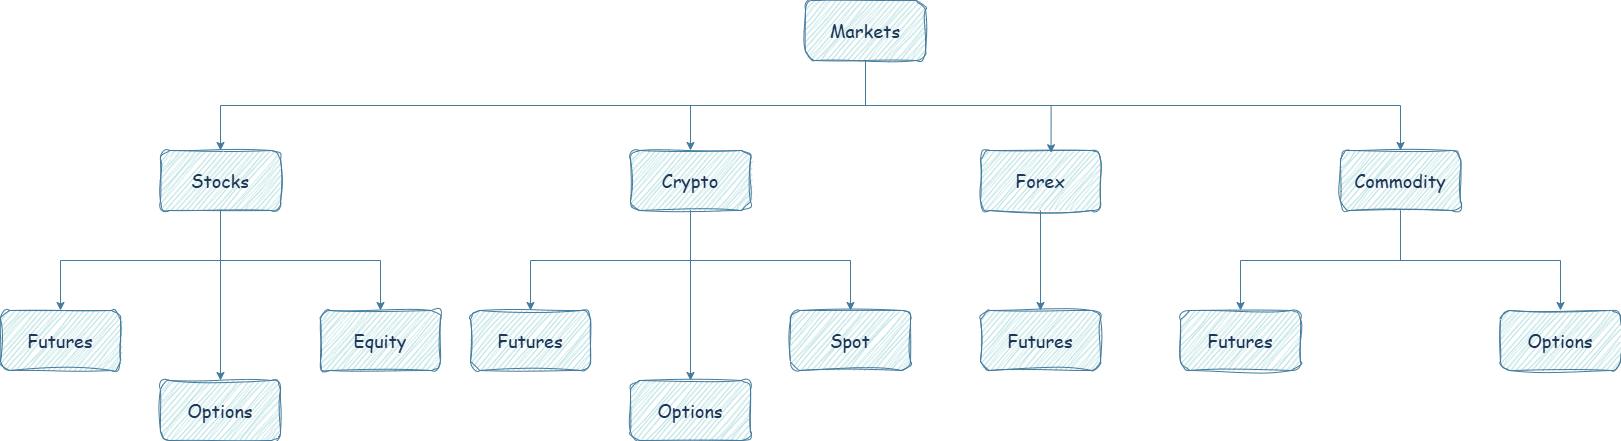

The diagram above was exported from draw.io. Its source (the exported page's mxGraphModel, read from the mxfile embedded in the PNG):
<mxGraphModel dx="2465" dy="866" grid="0" gridSize="10" guides="0" tooltips="1" connect="1" arrows="1" fold="1" page="1" pageScale="1" pageWidth="850" pageHeight="1100" math="0" shadow="0" adaptiveColors="auto">
  <root>
    <mxCell id="0" />
    <mxCell id="1" parent="0" />
    <mxCell id="pRxG9Y9JIYzpFdiymgGR-39" style="edgeStyle=orthogonalEdgeStyle;rounded=0;orthogonalLoop=1;jettySize=auto;html=1;exitX=0.5;exitY=1;exitDx=0;exitDy=0;entryX=0.5;entryY=0;entryDx=0;entryDy=0;labelBackgroundColor=none;strokeColor=#457B9D;fontColor=default;" parent="1" source="pRxG9Y9JIYzpFdiymgGR-1" target="pRxG9Y9JIYzpFdiymgGR-4" edge="1">
      <mxGeometry relative="1" as="geometry" />
    </mxCell>
    <mxCell id="pRxG9Y9JIYzpFdiymgGR-40" style="edgeStyle=orthogonalEdgeStyle;rounded=0;orthogonalLoop=1;jettySize=auto;html=1;exitX=0.5;exitY=1;exitDx=0;exitDy=0;entryX=0.5;entryY=0;entryDx=0;entryDy=0;labelBackgroundColor=none;strokeColor=#457B9D;fontColor=default;" parent="1" source="pRxG9Y9JIYzpFdiymgGR-1" target="pRxG9Y9JIYzpFdiymgGR-9" edge="1">
      <mxGeometry relative="1" as="geometry">
        <mxPoint x="300" y="200" as="targetPoint" />
      </mxGeometry>
    </mxCell>
    <mxCell id="pRxG9Y9JIYzpFdiymgGR-42" style="edgeStyle=orthogonalEdgeStyle;rounded=0;orthogonalLoop=1;jettySize=auto;html=1;exitX=0.5;exitY=1;exitDx=0;exitDy=0;entryX=0.5;entryY=0;entryDx=0;entryDy=0;labelBackgroundColor=none;strokeColor=#457B9D;fontColor=default;" parent="1" source="pRxG9Y9JIYzpFdiymgGR-1" target="pRxG9Y9JIYzpFdiymgGR-11" edge="1">
      <mxGeometry relative="1" as="geometry" />
    </mxCell>
    <mxCell id="pRxG9Y9JIYzpFdiymgGR-1" value="&lt;font style=&quot;font-size: 18px;&quot;&gt;Markets&lt;/font&gt;" style="rounded=1;whiteSpace=wrap;html=1;glass=0;sketch=1;curveFitting=1;jiggle=2;shadow=0;fontFamily=Comic Sans MS;fillColor=#A8DADC;strokeColor=#457B9D;labelBackgroundColor=none;fontColor=#1D3557;" parent="1" vertex="1">
      <mxGeometry x="365" y="50" width="120" height="60" as="geometry" />
    </mxCell>
    <mxCell id="pRxG9Y9JIYzpFdiymgGR-37" style="edgeStyle=orthogonalEdgeStyle;rounded=0;orthogonalLoop=1;jettySize=auto;html=1;exitX=0.5;exitY=1;exitDx=0;exitDy=0;labelBackgroundColor=none;strokeColor=#457B9D;fontColor=default;" parent="1" source="pRxG9Y9JIYzpFdiymgGR-4" target="pRxG9Y9JIYzpFdiymgGR-34" edge="1">
      <mxGeometry relative="1" as="geometry" />
    </mxCell>
    <mxCell id="pRxG9Y9JIYzpFdiymgGR-38" style="edgeStyle=orthogonalEdgeStyle;rounded=0;orthogonalLoop=1;jettySize=auto;html=1;exitX=0.5;exitY=1;exitDx=0;exitDy=0;labelBackgroundColor=none;strokeColor=#457B9D;fontColor=default;" parent="1" source="pRxG9Y9JIYzpFdiymgGR-4" target="pRxG9Y9JIYzpFdiymgGR-31" edge="1">
      <mxGeometry relative="1" as="geometry" />
    </mxCell>
    <mxCell id="pRxG9Y9JIYzpFdiymgGR-43" style="edgeStyle=orthogonalEdgeStyle;rounded=0;orthogonalLoop=1;jettySize=auto;html=1;exitX=0.5;exitY=1;exitDx=0;exitDy=0;entryX=0.5;entryY=0;entryDx=0;entryDy=0;labelBackgroundColor=none;strokeColor=#457B9D;fontColor=default;" parent="1" source="pRxG9Y9JIYzpFdiymgGR-4" target="pRxG9Y9JIYzpFdiymgGR-33" edge="1">
      <mxGeometry relative="1" as="geometry" />
    </mxCell>
    <mxCell id="pRxG9Y9JIYzpFdiymgGR-4" value="&lt;font style=&quot;font-size: 18px;&quot;&gt;Stocks&lt;/font&gt;" style="whiteSpace=wrap;html=1;fontFamily=Comic Sans MS;fillColor=#A8DADC;strokeColor=#457B9D;rounded=1;glass=0;sketch=1;curveFitting=1;jiggle=2;shadow=0;labelBackgroundColor=none;fontColor=#1D3557;" parent="1" vertex="1">
      <mxGeometry x="-280" y="200" width="120" height="60" as="geometry" />
    </mxCell>
    <mxCell id="pRxG9Y9JIYzpFdiymgGR-50" style="edgeStyle=orthogonalEdgeStyle;rounded=0;orthogonalLoop=1;jettySize=auto;html=1;exitX=0.5;exitY=1;exitDx=0;exitDy=0;entryX=0.5;entryY=0;entryDx=0;entryDy=0;labelBackgroundColor=none;strokeColor=#457B9D;fontColor=default;" parent="1" source="pRxG9Y9JIYzpFdiymgGR-9" target="pRxG9Y9JIYzpFdiymgGR-44" edge="1">
      <mxGeometry relative="1" as="geometry" />
    </mxCell>
    <mxCell id="pRxG9Y9JIYzpFdiymgGR-51" style="edgeStyle=orthogonalEdgeStyle;rounded=0;orthogonalLoop=1;jettySize=auto;html=1;exitX=0.5;exitY=1;exitDx=0;exitDy=0;labelBackgroundColor=none;strokeColor=#457B9D;fontColor=default;" parent="1" source="pRxG9Y9JIYzpFdiymgGR-9" target="pRxG9Y9JIYzpFdiymgGR-46" edge="1">
      <mxGeometry relative="1" as="geometry" />
    </mxCell>
    <mxCell id="pRxG9Y9JIYzpFdiymgGR-53" style="edgeStyle=orthogonalEdgeStyle;rounded=0;orthogonalLoop=1;jettySize=auto;html=1;exitX=0.5;exitY=1;exitDx=0;exitDy=0;entryX=0.5;entryY=0;entryDx=0;entryDy=0;labelBackgroundColor=none;strokeColor=#457B9D;fontColor=default;" parent="1" source="pRxG9Y9JIYzpFdiymgGR-9" target="pRxG9Y9JIYzpFdiymgGR-45" edge="1">
      <mxGeometry relative="1" as="geometry" />
    </mxCell>
    <mxCell id="pRxG9Y9JIYzpFdiymgGR-9" value="&lt;font style=&quot;font-size: 18px;&quot;&gt;Crypto&lt;/font&gt;" style="whiteSpace=wrap;html=1;fontFamily=Comic Sans MS;fillColor=#A8DADC;strokeColor=#457B9D;rounded=1;glass=0;sketch=1;curveFitting=1;jiggle=2;shadow=0;labelBackgroundColor=none;fontColor=#1D3557;" parent="1" vertex="1">
      <mxGeometry x="190" y="200" width="120" height="60" as="geometry" />
    </mxCell>
    <mxCell id="pRxG9Y9JIYzpFdiymgGR-59" style="edgeStyle=orthogonalEdgeStyle;rounded=0;orthogonalLoop=1;jettySize=auto;html=1;exitX=0.5;exitY=1;exitDx=0;exitDy=0;entryX=0.5;entryY=0;entryDx=0;entryDy=0;labelBackgroundColor=none;strokeColor=#457B9D;fontColor=default;" parent="1" source="pRxG9Y9JIYzpFdiymgGR-11" target="pRxG9Y9JIYzpFdiymgGR-56" edge="1">
      <mxGeometry relative="1" as="geometry" />
    </mxCell>
    <mxCell id="pRxG9Y9JIYzpFdiymgGR-60" style="edgeStyle=orthogonalEdgeStyle;rounded=0;orthogonalLoop=1;jettySize=auto;html=1;exitX=0.5;exitY=1;exitDx=0;exitDy=0;labelBackgroundColor=none;strokeColor=#457B9D;fontColor=default;" parent="1" source="pRxG9Y9JIYzpFdiymgGR-11" target="pRxG9Y9JIYzpFdiymgGR-57" edge="1">
      <mxGeometry relative="1" as="geometry" />
    </mxCell>
    <mxCell id="pRxG9Y9JIYzpFdiymgGR-11" value="&lt;font style=&quot;font-size: 18px;&quot;&gt;Commodity&lt;/font&gt;" style="whiteSpace=wrap;html=1;fontFamily=Comic Sans MS;fillColor=#A8DADC;strokeColor=#457B9D;rounded=1;glass=0;sketch=1;curveFitting=1;jiggle=2;shadow=0;labelBackgroundColor=none;fontColor=#1D3557;" parent="1" vertex="1">
      <mxGeometry x="900" y="200" width="120" height="60" as="geometry" />
    </mxCell>
    <mxCell id="pRxG9Y9JIYzpFdiymgGR-55" style="edgeStyle=orthogonalEdgeStyle;rounded=0;orthogonalLoop=1;jettySize=auto;html=1;exitX=0.5;exitY=1;exitDx=0;exitDy=0;entryX=0.5;entryY=0;entryDx=0;entryDy=0;labelBackgroundColor=none;strokeColor=#457B9D;fontColor=default;" parent="1" source="pRxG9Y9JIYzpFdiymgGR-25" target="pRxG9Y9JIYzpFdiymgGR-54" edge="1">
      <mxGeometry relative="1" as="geometry" />
    </mxCell>
    <mxCell id="pRxG9Y9JIYzpFdiymgGR-25" value="&lt;font style=&quot;font-size: 18px;&quot;&gt;Forex&lt;/font&gt;" style="whiteSpace=wrap;html=1;fontFamily=Comic Sans MS;fillColor=#A8DADC;strokeColor=#457B9D;rounded=1;glass=0;sketch=1;curveFitting=1;jiggle=2;shadow=0;labelBackgroundColor=none;fontColor=#1D3557;" parent="1" vertex="1">
      <mxGeometry x="540" y="200" width="120" height="60" as="geometry" />
    </mxCell>
    <mxCell id="pRxG9Y9JIYzpFdiymgGR-31" value="&lt;font style=&quot;font-size: 18px;&quot;&gt;Futures&lt;/font&gt;" style="whiteSpace=wrap;html=1;fontFamily=Comic Sans MS;fillColor=#A8DADC;strokeColor=#457B9D;rounded=1;glass=0;sketch=1;curveFitting=1;jiggle=2;shadow=0;labelBackgroundColor=none;fontColor=#1D3557;" parent="1" vertex="1">
      <mxGeometry x="-440" y="360" width="120" height="60" as="geometry" />
    </mxCell>
    <mxCell id="pRxG9Y9JIYzpFdiymgGR-33" value="&lt;font style=&quot;font-size: 18px;&quot;&gt;Options&lt;/font&gt;" style="whiteSpace=wrap;html=1;fontFamily=Comic Sans MS;fillColor=#A8DADC;strokeColor=#457B9D;rounded=1;glass=0;sketch=1;curveFitting=1;jiggle=2;shadow=0;labelBackgroundColor=none;fontColor=#1D3557;" parent="1" vertex="1">
      <mxGeometry x="-280" y="430" width="120" height="60" as="geometry" />
    </mxCell>
    <mxCell id="pRxG9Y9JIYzpFdiymgGR-34" value="&lt;font style=&quot;font-size: 18px;&quot;&gt;Equity&lt;/font&gt;" style="whiteSpace=wrap;html=1;fontFamily=Comic Sans MS;fillColor=#A8DADC;strokeColor=#457B9D;rounded=1;glass=0;sketch=1;curveFitting=1;jiggle=2;shadow=0;labelBackgroundColor=none;fontColor=#1D3557;" parent="1" vertex="1">
      <mxGeometry x="-120" y="360" width="120" height="60" as="geometry" />
    </mxCell>
    <mxCell id="pRxG9Y9JIYzpFdiymgGR-41" style="edgeStyle=orthogonalEdgeStyle;rounded=0;orthogonalLoop=1;jettySize=auto;html=1;exitX=0.5;exitY=1;exitDx=0;exitDy=0;entryX=0.588;entryY=0.037;entryDx=0;entryDy=0;entryPerimeter=0;labelBackgroundColor=none;strokeColor=#457B9D;fontColor=default;" parent="1" source="pRxG9Y9JIYzpFdiymgGR-1" target="pRxG9Y9JIYzpFdiymgGR-25" edge="1">
      <mxGeometry relative="1" as="geometry" />
    </mxCell>
    <mxCell id="pRxG9Y9JIYzpFdiymgGR-44" value="&lt;font style=&quot;font-size: 18px;&quot;&gt;Futures&lt;/font&gt;" style="whiteSpace=wrap;html=1;fontFamily=Comic Sans MS;fillColor=#A8DADC;strokeColor=#457B9D;rounded=1;glass=0;sketch=1;curveFitting=1;jiggle=2;shadow=0;labelBackgroundColor=none;fontColor=#1D3557;" parent="1" vertex="1">
      <mxGeometry x="30" y="360" width="120" height="60" as="geometry" />
    </mxCell>
    <mxCell id="pRxG9Y9JIYzpFdiymgGR-45" value="&lt;font style=&quot;font-size: 18px;&quot;&gt;Options&lt;/font&gt;" style="whiteSpace=wrap;html=1;fontFamily=Comic Sans MS;fillColor=#A8DADC;strokeColor=#457B9D;rounded=1;glass=0;sketch=1;curveFitting=1;jiggle=2;shadow=0;labelBackgroundColor=none;fontColor=#1D3557;" parent="1" vertex="1">
      <mxGeometry x="190" y="430" width="120" height="60" as="geometry" />
    </mxCell>
    <mxCell id="pRxG9Y9JIYzpFdiymgGR-46" value="&lt;font style=&quot;font-size: 18px;&quot;&gt;Spot&lt;/font&gt;" style="whiteSpace=wrap;html=1;fontFamily=Comic Sans MS;fillColor=#A8DADC;strokeColor=#457B9D;rounded=1;glass=0;sketch=1;curveFitting=1;jiggle=2;shadow=0;labelBackgroundColor=none;fontColor=#1D3557;" parent="1" vertex="1">
      <mxGeometry x="350" y="360" width="120" height="60" as="geometry" />
    </mxCell>
    <mxCell id="pRxG9Y9JIYzpFdiymgGR-54" value="&lt;font style=&quot;font-size: 18px;&quot;&gt;Futures&lt;/font&gt;" style="whiteSpace=wrap;html=1;fontFamily=Comic Sans MS;fillColor=#A8DADC;strokeColor=#457B9D;rounded=1;glass=0;sketch=1;curveFitting=1;jiggle=2;shadow=0;labelBackgroundColor=none;fontColor=#1D3557;" parent="1" vertex="1">
      <mxGeometry x="540" y="360" width="120" height="60" as="geometry" />
    </mxCell>
    <mxCell id="pRxG9Y9JIYzpFdiymgGR-56" value="&lt;font style=&quot;font-size: 18px;&quot;&gt;Futures&lt;/font&gt;" style="whiteSpace=wrap;html=1;fontFamily=Comic Sans MS;fillColor=#A8DADC;strokeColor=#457B9D;rounded=1;glass=0;sketch=1;curveFitting=1;jiggle=2;shadow=0;labelBackgroundColor=none;fontColor=#1D3557;" parent="1" vertex="1">
      <mxGeometry x="740" y="360" width="120" height="60" as="geometry" />
    </mxCell>
    <mxCell id="pRxG9Y9JIYzpFdiymgGR-57" value="&lt;font style=&quot;font-size: 18px;&quot;&gt;Options&lt;/font&gt;" style="whiteSpace=wrap;html=1;fontFamily=Comic Sans MS;fillColor=#A8DADC;strokeColor=#457B9D;rounded=1;glass=0;sketch=1;curveFitting=1;jiggle=2;shadow=0;labelBackgroundColor=none;fontColor=#1D3557;" parent="1" vertex="1">
      <mxGeometry x="1060" y="360" width="120" height="60" as="geometry" />
    </mxCell>
  </root>
</mxGraphModel>